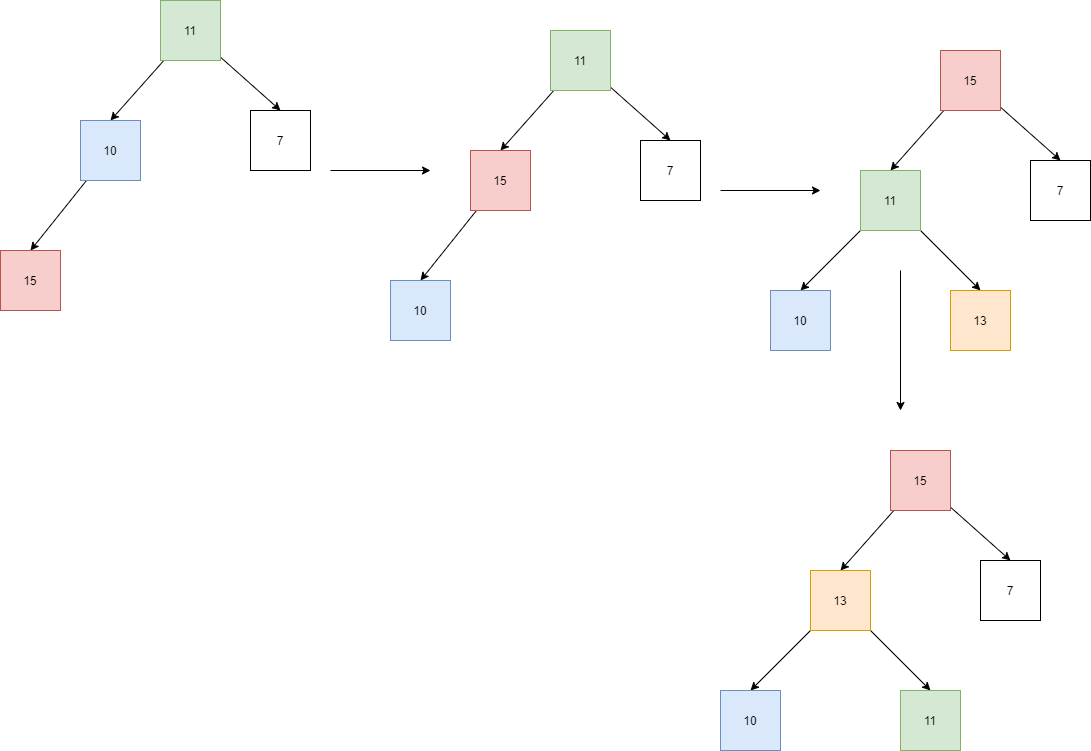

The diagram above was exported from draw.io. Its source (the exported page's mxGraphModel, read from the mxfile embedded in the PNG):
<mxGraphModel dx="868" dy="450" grid="1" gridSize="10" guides="1" tooltips="1" connect="1" arrows="1" fold="1" page="1" pageScale="1" pageWidth="1169" pageHeight="1654" math="0" shadow="0">
  <root>
    <mxCell id="0" />
    <mxCell id="1" parent="0" />
    <mxCell id="lLOKPsytCs38QNBqKIGo-16" style="rounded=0;orthogonalLoop=1;jettySize=auto;html=1;entryX=0.5;entryY=0;entryDx=0;entryDy=0;" edge="1" parent="1" source="lLOKPsytCs38QNBqKIGo-18" target="lLOKPsytCs38QNBqKIGo-19">
      <mxGeometry relative="1" as="geometry" />
    </mxCell>
    <mxCell id="lLOKPsytCs38QNBqKIGo-17" style="edgeStyle=none;rounded=0;orthogonalLoop=1;jettySize=auto;html=1;entryX=0.5;entryY=0;entryDx=0;entryDy=0;" edge="1" parent="1" source="lLOKPsytCs38QNBqKIGo-18" target="lLOKPsytCs38QNBqKIGo-21">
      <mxGeometry relative="1" as="geometry" />
    </mxCell>
    <mxCell id="lLOKPsytCs38QNBqKIGo-18" value="11" style="rounded=0;whiteSpace=wrap;html=1;fillColor=#d5e8d4;strokeColor=#82b366;" vertex="1" parent="1">
      <mxGeometry x="200" y="170" width="60" height="60" as="geometry" />
    </mxCell>
    <mxCell id="lLOKPsytCs38QNBqKIGo-23" style="edgeStyle=none;rounded=0;orthogonalLoop=1;jettySize=auto;html=1;entryX=0.5;entryY=0;entryDx=0;entryDy=0;" edge="1" parent="1" source="lLOKPsytCs38QNBqKIGo-19" target="lLOKPsytCs38QNBqKIGo-22">
      <mxGeometry relative="1" as="geometry" />
    </mxCell>
    <mxCell id="lLOKPsytCs38QNBqKIGo-19" value="10" style="rounded=0;whiteSpace=wrap;html=1;fillColor=#dae8fc;strokeColor=#6c8ebf;" vertex="1" parent="1">
      <mxGeometry x="120" y="290" width="60" height="60" as="geometry" />
    </mxCell>
    <mxCell id="lLOKPsytCs38QNBqKIGo-21" value="7" style="rounded=0;whiteSpace=wrap;html=1;" vertex="1" parent="1">
      <mxGeometry x="290" y="280" width="60" height="60" as="geometry" />
    </mxCell>
    <mxCell id="lLOKPsytCs38QNBqKIGo-22" value="15" style="rounded=0;whiteSpace=wrap;html=1;fillColor=#f8cecc;strokeColor=#b85450;" vertex="1" parent="1">
      <mxGeometry x="40" y="420" width="60" height="60" as="geometry" />
    </mxCell>
    <mxCell id="lLOKPsytCs38QNBqKIGo-24" value="" style="endArrow=classic;html=1;rounded=0;" edge="1" parent="1">
      <mxGeometry width="50" height="50" relative="1" as="geometry">
        <mxPoint x="370" y="340" as="sourcePoint" />
        <mxPoint x="470" y="340" as="targetPoint" />
      </mxGeometry>
    </mxCell>
    <mxCell id="lLOKPsytCs38QNBqKIGo-25" style="rounded=0;orthogonalLoop=1;jettySize=auto;html=1;entryX=0.5;entryY=0;entryDx=0;entryDy=0;" edge="1" parent="1" source="lLOKPsytCs38QNBqKIGo-27" target="lLOKPsytCs38QNBqKIGo-29">
      <mxGeometry relative="1" as="geometry" />
    </mxCell>
    <mxCell id="lLOKPsytCs38QNBqKIGo-26" style="edgeStyle=none;rounded=0;orthogonalLoop=1;jettySize=auto;html=1;entryX=0.5;entryY=0;entryDx=0;entryDy=0;" edge="1" parent="1" source="lLOKPsytCs38QNBqKIGo-27" target="lLOKPsytCs38QNBqKIGo-30">
      <mxGeometry relative="1" as="geometry" />
    </mxCell>
    <mxCell id="lLOKPsytCs38QNBqKIGo-27" value="11" style="rounded=0;whiteSpace=wrap;html=1;fillColor=#d5e8d4;strokeColor=#82b366;" vertex="1" parent="1">
      <mxGeometry x="590" y="200" width="60" height="60" as="geometry" />
    </mxCell>
    <mxCell id="lLOKPsytCs38QNBqKIGo-28" style="edgeStyle=none;rounded=0;orthogonalLoop=1;jettySize=auto;html=1;entryX=0.5;entryY=0;entryDx=0;entryDy=0;" edge="1" parent="1" source="lLOKPsytCs38QNBqKIGo-29" target="lLOKPsytCs38QNBqKIGo-31">
      <mxGeometry relative="1" as="geometry" />
    </mxCell>
    <mxCell id="lLOKPsytCs38QNBqKIGo-29" value="15" style="rounded=0;whiteSpace=wrap;html=1;fillColor=#f8cecc;strokeColor=#b85450;" vertex="1" parent="1">
      <mxGeometry x="510" y="320" width="60" height="60" as="geometry" />
    </mxCell>
    <mxCell id="lLOKPsytCs38QNBqKIGo-30" value="7" style="rounded=0;whiteSpace=wrap;html=1;" vertex="1" parent="1">
      <mxGeometry x="680" y="310" width="60" height="60" as="geometry" />
    </mxCell>
    <mxCell id="lLOKPsytCs38QNBqKIGo-31" value="10" style="rounded=0;whiteSpace=wrap;html=1;fillColor=#dae8fc;strokeColor=#6c8ebf;" vertex="1" parent="1">
      <mxGeometry x="430" y="450" width="60" height="60" as="geometry" />
    </mxCell>
    <mxCell id="lLOKPsytCs38QNBqKIGo-32" value="" style="endArrow=classic;html=1;rounded=0;" edge="1" parent="1">
      <mxGeometry width="50" height="50" relative="1" as="geometry">
        <mxPoint x="760" y="360" as="sourcePoint" />
        <mxPoint x="860" y="360" as="targetPoint" />
      </mxGeometry>
    </mxCell>
    <mxCell id="lLOKPsytCs38QNBqKIGo-33" style="rounded=0;orthogonalLoop=1;jettySize=auto;html=1;entryX=0.5;entryY=0;entryDx=0;entryDy=0;" edge="1" parent="1" source="lLOKPsytCs38QNBqKIGo-35" target="lLOKPsytCs38QNBqKIGo-37">
      <mxGeometry relative="1" as="geometry" />
    </mxCell>
    <mxCell id="lLOKPsytCs38QNBqKIGo-34" style="edgeStyle=none;rounded=0;orthogonalLoop=1;jettySize=auto;html=1;entryX=0.5;entryY=0;entryDx=0;entryDy=0;" edge="1" parent="1" source="lLOKPsytCs38QNBqKIGo-35" target="lLOKPsytCs38QNBqKIGo-38">
      <mxGeometry relative="1" as="geometry" />
    </mxCell>
    <mxCell id="lLOKPsytCs38QNBqKIGo-35" value="15" style="rounded=0;whiteSpace=wrap;html=1;fillColor=#f8cecc;strokeColor=#b85450;" vertex="1" parent="1">
      <mxGeometry x="980" y="220" width="60" height="60" as="geometry" />
    </mxCell>
    <mxCell id="lLOKPsytCs38QNBqKIGo-36" style="edgeStyle=none;rounded=0;orthogonalLoop=1;jettySize=auto;html=1;entryX=0.5;entryY=0;entryDx=0;entryDy=0;" edge="1" parent="1" source="lLOKPsytCs38QNBqKIGo-37" target="lLOKPsytCs38QNBqKIGo-39">
      <mxGeometry relative="1" as="geometry" />
    </mxCell>
    <mxCell id="lLOKPsytCs38QNBqKIGo-41" style="edgeStyle=none;rounded=0;orthogonalLoop=1;jettySize=auto;html=1;entryX=0.5;entryY=0;entryDx=0;entryDy=0;" edge="1" parent="1" source="lLOKPsytCs38QNBqKIGo-37" target="lLOKPsytCs38QNBqKIGo-40">
      <mxGeometry relative="1" as="geometry" />
    </mxCell>
    <mxCell id="lLOKPsytCs38QNBqKIGo-37" value="11" style="rounded=0;whiteSpace=wrap;html=1;fillColor=#d5e8d4;strokeColor=#82b366;" vertex="1" parent="1">
      <mxGeometry x="900" y="340" width="60" height="60" as="geometry" />
    </mxCell>
    <mxCell id="lLOKPsytCs38QNBqKIGo-38" value="7" style="rounded=0;whiteSpace=wrap;html=1;" vertex="1" parent="1">
      <mxGeometry x="1070" y="330" width="60" height="60" as="geometry" />
    </mxCell>
    <mxCell id="lLOKPsytCs38QNBqKIGo-39" value="10" style="rounded=0;whiteSpace=wrap;html=1;fillColor=#dae8fc;strokeColor=#6c8ebf;" vertex="1" parent="1">
      <mxGeometry x="810" y="460" width="60" height="60" as="geometry" />
    </mxCell>
    <mxCell id="lLOKPsytCs38QNBqKIGo-40" value="13" style="rounded=0;whiteSpace=wrap;html=1;fillColor=#ffe6cc;strokeColor=#d79b00;" vertex="1" parent="1">
      <mxGeometry x="990" y="460" width="60" height="60" as="geometry" />
    </mxCell>
    <mxCell id="lLOKPsytCs38QNBqKIGo-42" style="rounded=0;orthogonalLoop=1;jettySize=auto;html=1;entryX=0.5;entryY=0;entryDx=0;entryDy=0;" edge="1" parent="1" source="lLOKPsytCs38QNBqKIGo-44" target="lLOKPsytCs38QNBqKIGo-47">
      <mxGeometry relative="1" as="geometry" />
    </mxCell>
    <mxCell id="lLOKPsytCs38QNBqKIGo-43" style="edgeStyle=none;rounded=0;orthogonalLoop=1;jettySize=auto;html=1;entryX=0.5;entryY=0;entryDx=0;entryDy=0;" edge="1" parent="1" source="lLOKPsytCs38QNBqKIGo-44" target="lLOKPsytCs38QNBqKIGo-48">
      <mxGeometry relative="1" as="geometry" />
    </mxCell>
    <mxCell id="lLOKPsytCs38QNBqKIGo-44" value="15" style="rounded=0;whiteSpace=wrap;html=1;fillColor=#f8cecc;strokeColor=#b85450;" vertex="1" parent="1">
      <mxGeometry x="930" y="620" width="60" height="60" as="geometry" />
    </mxCell>
    <mxCell id="lLOKPsytCs38QNBqKIGo-45" style="edgeStyle=none;rounded=0;orthogonalLoop=1;jettySize=auto;html=1;entryX=0.5;entryY=0;entryDx=0;entryDy=0;" edge="1" parent="1" source="lLOKPsytCs38QNBqKIGo-47" target="lLOKPsytCs38QNBqKIGo-49">
      <mxGeometry relative="1" as="geometry" />
    </mxCell>
    <mxCell id="lLOKPsytCs38QNBqKIGo-46" style="edgeStyle=none;rounded=0;orthogonalLoop=1;jettySize=auto;html=1;entryX=0.5;entryY=0;entryDx=0;entryDy=0;" edge="1" parent="1" source="lLOKPsytCs38QNBqKIGo-47" target="lLOKPsytCs38QNBqKIGo-50">
      <mxGeometry relative="1" as="geometry" />
    </mxCell>
    <mxCell id="lLOKPsytCs38QNBqKIGo-47" value="13" style="rounded=0;whiteSpace=wrap;html=1;fillColor=#ffe6cc;strokeColor=#d79b00;" vertex="1" parent="1">
      <mxGeometry x="850" y="740" width="60" height="60" as="geometry" />
    </mxCell>
    <mxCell id="lLOKPsytCs38QNBqKIGo-48" value="7" style="rounded=0;whiteSpace=wrap;html=1;" vertex="1" parent="1">
      <mxGeometry x="1020" y="730" width="60" height="60" as="geometry" />
    </mxCell>
    <mxCell id="lLOKPsytCs38QNBqKIGo-49" value="10" style="rounded=0;whiteSpace=wrap;html=1;fillColor=#dae8fc;strokeColor=#6c8ebf;" vertex="1" parent="1">
      <mxGeometry x="760" y="860" width="60" height="60" as="geometry" />
    </mxCell>
    <mxCell id="lLOKPsytCs38QNBqKIGo-50" value="11" style="rounded=0;whiteSpace=wrap;html=1;fillColor=#d5e8d4;strokeColor=#82b366;" vertex="1" parent="1">
      <mxGeometry x="940" y="860" width="60" height="60" as="geometry" />
    </mxCell>
    <mxCell id="lLOKPsytCs38QNBqKIGo-51" value="" style="endArrow=classic;html=1;rounded=0;" edge="1" parent="1">
      <mxGeometry width="50" height="50" relative="1" as="geometry">
        <mxPoint x="940" y="440" as="sourcePoint" />
        <mxPoint x="940" y="580" as="targetPoint" />
      </mxGeometry>
    </mxCell>
  </root>
</mxGraphModel>